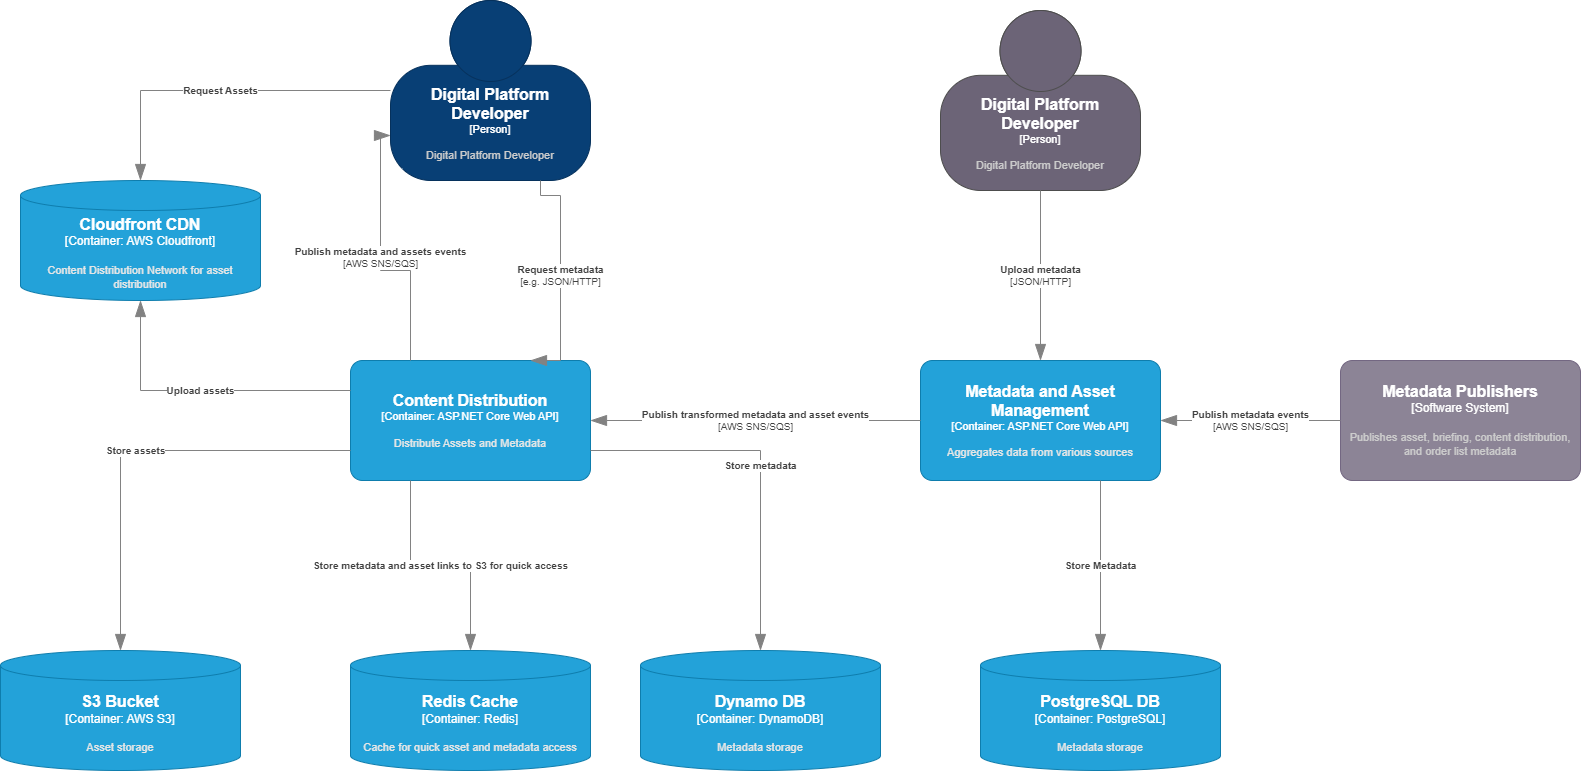

The diagram above was exported from draw.io. Its source (the exported page's mxGraphModel, read from the mxfile embedded in the PNG):
<mxGraphModel dx="2427" dy="1018" grid="1" gridSize="10" guides="1" tooltips="1" connect="1" arrows="1" fold="1" page="1" pageScale="1" pageWidth="850" pageHeight="1100" math="0" shadow="0">
  <root>
    <mxCell id="0" />
    <mxCell id="1" parent="0" />
    <object placeholders="1" c4Name="Metadata and Asset Management" c4Type="Container" c4Technology="ASP.NET Core Web API" c4Description="Aggregates data from various sources" label="&lt;font style=&quot;font-size: 16px&quot;&gt;&lt;b&gt;%c4Name%&lt;/b&gt;&lt;/font&gt;&lt;div&gt;[%c4Type%: %c4Technology%]&lt;/div&gt;&lt;br&gt;&lt;div&gt;&lt;font style=&quot;font-size: 11px&quot;&gt;&lt;font color=&quot;#E6E6E6&quot;&gt;%c4Description%&lt;/font&gt;&lt;/div&gt;" id="2">
      <mxCell style="rounded=1;whiteSpace=wrap;html=1;fontSize=11;labelBackgroundColor=none;fillColor=#23A2D9;fontColor=#ffffff;align=center;arcSize=10;strokeColor=#0E7DAD;metaEdit=1;resizable=0;points=[[0.25,0,0],[0.5,0,0],[0.75,0,0],[1,0.25,0],[1,0.5,0],[1,0.75,0],[0.75,1,0],[0.5,1,0],[0.25,1,0],[0,0.75,0],[0,0.5,0],[0,0.25,0]];" vertex="1" parent="1">
        <mxGeometry x="1020" y="360" width="240" height="120" as="geometry" />
      </mxCell>
    </object>
    <object placeholders="1" c4Name="Content Distribution" c4Type="Container" c4Technology="ASP.NET Core Web API" c4Description="Distribute Assets and Metadata" label="&lt;font style=&quot;font-size: 16px&quot;&gt;&lt;b&gt;%c4Name%&lt;/b&gt;&lt;/font&gt;&lt;div&gt;[%c4Type%: %c4Technology%]&lt;/div&gt;&lt;br&gt;&lt;div&gt;&lt;font style=&quot;font-size: 11px&quot;&gt;&lt;font color=&quot;#E6E6E6&quot;&gt;%c4Description%&lt;/font&gt;&lt;/div&gt;" id="3">
      <mxCell style="rounded=1;whiteSpace=wrap;html=1;fontSize=11;labelBackgroundColor=none;fillColor=#23A2D9;fontColor=#ffffff;align=center;arcSize=10;strokeColor=#0E7DAD;metaEdit=1;resizable=0;points=[[0.25,0,0],[0.5,0,0],[0.75,0,0],[1,0.25,0],[1,0.5,0],[1,0.75,0],[0.75,1,0],[0.5,1,0],[0.25,1,0],[0,0.75,0],[0,0.5,0],[0,0.25,0]];" vertex="1" parent="1">
        <mxGeometry x="450" y="360" width="240" height="120" as="geometry" />
      </mxCell>
    </object>
    <object placeholders="1" c4Name="Metadata Publishers" c4Type="Software System" c4Description="Publishes asset, briefing, content distribution, and order list metadata" label="&lt;font style=&quot;font-size: 16px&quot;&gt;&lt;b&gt;%c4Name%&lt;/b&gt;&lt;/font&gt;&lt;div&gt;[%c4Type%]&lt;/div&gt;&lt;br&gt;&lt;div&gt;&lt;font style=&quot;font-size: 11px&quot;&gt;&lt;font color=&quot;#cccccc&quot;&gt;%c4Description%&lt;/font&gt;&lt;/div&gt;" id="4">
      <mxCell style="rounded=1;whiteSpace=wrap;html=1;labelBackgroundColor=none;fillColor=#8C8496;fontColor=#ffffff;align=center;arcSize=10;strokeColor=#736782;metaEdit=1;resizable=0;points=[[0.25,0,0],[0.5,0,0],[0.75,0,0],[1,0.25,0],[1,0.5,0],[1,0.75,0],[0.75,1,0],[0.5,1,0],[0.25,1,0],[0,0.75,0],[0,0.5,0],[0,0.25,0]];" vertex="1" parent="1">
        <mxGeometry x="1440" y="360" width="240" height="120" as="geometry" />
      </mxCell>
    </object>
    <object placeholders="1" c4Type="Relationship" c4Technology="AWS SNS/SQS" c4Description="Publish metadata events" label="&lt;div style=&quot;text-align: left&quot;&gt;&lt;div style=&quot;text-align: center&quot;&gt;&lt;b&gt;%c4Description%&lt;/b&gt;&lt;/div&gt;&lt;div style=&quot;text-align: center&quot;&gt;[%c4Technology%]&lt;/div&gt;&lt;/div&gt;" id="5">
      <mxCell style="endArrow=blockThin;html=1;fontSize=10;fontColor=#404040;strokeWidth=1;endFill=1;strokeColor=#828282;elbow=vertical;metaEdit=1;endSize=14;startSize=14;jumpStyle=arc;jumpSize=16;rounded=0;edgeStyle=orthogonalEdgeStyle;exitX=0;exitY=0.5;exitDx=0;exitDy=0;exitPerimeter=0;entryX=1;entryY=0.5;entryDx=0;entryDy=0;entryPerimeter=0;" edge="1" parent="1" source="4" target="2">
        <mxGeometry width="240" relative="1" as="geometry">
          <mxPoint x="300" y="420" as="sourcePoint" />
          <mxPoint x="700" y="280" as="targetPoint" />
        </mxGeometry>
      </mxCell>
    </object>
    <object placeholders="1" c4Type="Relationship" c4Technology="AWS SNS/SQS" c4Description="Publish transformed metadata and asset events" label="&lt;div style=&quot;text-align: left&quot;&gt;&lt;div style=&quot;text-align: center&quot;&gt;&lt;b&gt;%c4Description%&lt;/b&gt;&lt;/div&gt;&lt;div style=&quot;text-align: center&quot;&gt;[%c4Technology%]&lt;/div&gt;&lt;/div&gt;" id="6">
      <mxCell style="endArrow=blockThin;html=1;fontSize=10;fontColor=#404040;strokeWidth=1;endFill=1;strokeColor=#828282;elbow=vertical;metaEdit=1;endSize=14;startSize=14;jumpStyle=arc;jumpSize=16;rounded=0;edgeStyle=orthogonalEdgeStyle;exitX=0;exitY=0.5;exitDx=0;exitDy=0;exitPerimeter=0;entryX=1;entryY=0.5;entryDx=0;entryDy=0;entryPerimeter=0;" edge="1" parent="1" source="2" target="3">
        <mxGeometry width="240" relative="1" as="geometry">
          <mxPoint x="300" y="420" as="sourcePoint" />
          <mxPoint x="540" y="420" as="targetPoint" />
        </mxGeometry>
      </mxCell>
    </object>
    <object placeholders="1" c4Name="Digital Platform Developer" c4Type="Person" c4Description="Digital Platform Developer" label="&lt;font style=&quot;font-size: 16px&quot;&gt;&lt;b&gt;%c4Name%&lt;/b&gt;&lt;/font&gt;&lt;div&gt;[%c4Type%]&lt;/div&gt;&lt;br&gt;&lt;div&gt;&lt;font style=&quot;font-size: 11px&quot;&gt;&lt;font color=&quot;#cccccc&quot;&gt;%c4Description%&lt;/font&gt;&lt;/div&gt;" id="7">
      <mxCell style="html=1;fontSize=11;dashed=0;whiteSpace=wrap;fillColor=#083F75;strokeColor=#06315C;fontColor=#ffffff;shape=mxgraph.c4.person2;align=center;metaEdit=1;points=[[0.5,0,0],[1,0.5,0],[1,0.75,0],[0.75,1,0],[0.5,1,0],[0.25,1,0],[0,0.75,0],[0,0.5,0]];resizable=0;" vertex="1" parent="1">
        <mxGeometry x="490" width="200" height="180" as="geometry" />
      </mxCell>
    </object>
    <object placeholders="1" c4Type="Relationship" c4Technology="AWS SNS/SQS" c4Description="Publish metadata and assets events" label="&lt;div style=&quot;text-align: left&quot;&gt;&lt;div style=&quot;text-align: center&quot;&gt;&lt;b&gt;%c4Description%&lt;/b&gt;&lt;/div&gt;&lt;div style=&quot;text-align: center&quot;&gt;[%c4Technology%]&lt;/div&gt;&lt;/div&gt;" id="8">
      <mxCell style="endArrow=blockThin;html=1;fontSize=10;fontColor=#404040;strokeWidth=1;endFill=1;strokeColor=#828282;elbow=vertical;metaEdit=1;endSize=14;startSize=14;jumpStyle=arc;jumpSize=16;rounded=0;edgeStyle=orthogonalEdgeStyle;entryX=0;entryY=0.75;entryDx=0;entryDy=0;entryPerimeter=0;exitX=0.25;exitY=0;exitDx=0;exitDy=0;exitPerimeter=0;" edge="1" parent="1" source="3" target="7">
        <mxGeometry width="240" relative="1" as="geometry">
          <mxPoint x="131" y="350" as="sourcePoint" />
          <mxPoint x="140" y="180" as="targetPoint" />
        </mxGeometry>
      </mxCell>
    </object>
    <object placeholders="1" c4Name="Digital Platform Developer" c4Type="Person" c4Description="Digital Platform Developer" label="&lt;font style=&quot;font-size: 16px&quot;&gt;&lt;b&gt;%c4Name%&lt;/b&gt;&lt;/font&gt;&lt;div&gt;[%c4Type%]&lt;/div&gt;&lt;br&gt;&lt;div&gt;&lt;font style=&quot;font-size: 11px&quot;&gt;&lt;font color=&quot;#cccccc&quot;&gt;%c4Description%&lt;/font&gt;&lt;/div&gt;" id="9">
      <mxCell style="html=1;fontSize=11;dashed=0;whiteSpace=wrap;fillColor=#6C6477;strokeColor=#4D4D4D;fontColor=#ffffff;shape=mxgraph.c4.person2;align=center;metaEdit=1;points=[[0.5,0,0],[1,0.5,0],[1,0.75,0],[0.75,1,0],[0.5,1,0],[0.25,1,0],[0,0.75,0],[0,0.5,0]];resizable=0;" vertex="1" parent="1">
        <mxGeometry x="1040" y="10" width="200" height="180" as="geometry" />
      </mxCell>
    </object>
    <object placeholders="1" c4Type="Relationship" c4Technology="JSON/HTTP" c4Description="Upload metadata" label="&lt;div style=&quot;text-align: left&quot;&gt;&lt;div style=&quot;text-align: center&quot;&gt;&lt;b&gt;%c4Description%&lt;/b&gt;&lt;/div&gt;&lt;div style=&quot;text-align: center&quot;&gt;[%c4Technology%]&lt;/div&gt;&lt;/div&gt;" id="10">
      <mxCell style="endArrow=blockThin;html=1;fontSize=10;fontColor=#404040;strokeWidth=1;endFill=1;strokeColor=#828282;elbow=vertical;metaEdit=1;endSize=14;startSize=14;jumpStyle=arc;jumpSize=16;rounded=0;edgeStyle=orthogonalEdgeStyle;exitX=0.5;exitY=1;exitDx=0;exitDy=0;exitPerimeter=0;entryX=0.5;entryY=0;entryDx=0;entryDy=0;entryPerimeter=0;" edge="1" parent="1" source="9" target="2">
        <mxGeometry width="240" relative="1" as="geometry">
          <mxPoint x="600" y="250" as="sourcePoint" />
          <mxPoint x="840" y="250" as="targetPoint" />
        </mxGeometry>
      </mxCell>
    </object>
    <object placeholders="1" c4Type="Relationship" c4Technology="e.g. JSON/HTTP" c4Description="Request metadata" label="&lt;div style=&quot;text-align: left&quot;&gt;&lt;div style=&quot;text-align: center&quot;&gt;&lt;b&gt;%c4Description%&lt;/b&gt;&lt;/div&gt;&lt;div style=&quot;text-align: center&quot;&gt;[%c4Technology%]&lt;/div&gt;&lt;/div&gt;" id="11">
      <mxCell style="endArrow=blockThin;html=1;fontSize=10;fontColor=#404040;strokeWidth=1;endFill=1;strokeColor=#828282;elbow=vertical;metaEdit=1;endSize=14;startSize=14;jumpStyle=arc;jumpSize=16;rounded=0;edgeStyle=orthogonalEdgeStyle;entryX=0.75;entryY=0;entryDx=0;entryDy=0;entryPerimeter=0;exitX=0.75;exitY=1;exitDx=0;exitDy=0;exitPerimeter=0;" edge="1" parent="1" source="7" target="3">
        <mxGeometry width="240" relative="1" as="geometry">
          <mxPoint x="220" y="240" as="sourcePoint" />
          <mxPoint x="610" y="210" as="targetPoint" />
          <Array as="points">
            <mxPoint x="640" y="195" />
            <mxPoint x="660" y="195" />
            <mxPoint x="660" y="360" />
          </Array>
          <mxPoint as="offset" />
        </mxGeometry>
      </mxCell>
    </object>
    <object placeholders="1" c4Type="PostgreSQL DB" c4Container="Container" c4Technology="PostgreSQL" c4Description="Metadata storage" label="&lt;font style=&quot;font-size: 16px&quot;&gt;&lt;b&gt;%c4Type%&lt;/b&gt;&lt;/font&gt;&lt;div&gt;[%c4Container%:&amp;nbsp;%c4Technology%]&lt;/div&gt;&lt;br&gt;&lt;div&gt;&lt;font style=&quot;font-size: 11px&quot;&gt;&lt;font color=&quot;#E6E6E6&quot;&gt;%c4Description%&lt;/font&gt;&lt;/div&gt;" id="13">
      <mxCell style="shape=cylinder3;size=15;whiteSpace=wrap;html=1;boundedLbl=1;rounded=0;labelBackgroundColor=none;fillColor=#23A2D9;fontSize=12;fontColor=#ffffff;align=center;strokeColor=#0E7DAD;metaEdit=1;points=[[0.5,0,0],[1,0.25,0],[1,0.5,0],[1,0.75,0],[0.5,1,0],[0,0.75,0],[0,0.5,0],[0,0.25,0]];resizable=0;" vertex="1" parent="1">
        <mxGeometry x="1080" y="650" width="240" height="120" as="geometry" />
      </mxCell>
    </object>
    <object placeholders="1" c4Type="Relationship" c4Description="Store Metadata" label="&lt;div style=&quot;text-align: left&quot;&gt;&lt;div style=&quot;text-align: center&quot;&gt;&lt;b&gt;%c4Description%&lt;/b&gt;&lt;/div&gt;" id="14">
      <mxCell style="endArrow=blockThin;html=1;fontSize=10;fontColor=#404040;strokeWidth=1;endFill=1;strokeColor=#828282;elbow=vertical;metaEdit=1;endSize=14;startSize=14;jumpStyle=arc;jumpSize=16;rounded=0;edgeStyle=orthogonalEdgeStyle;exitX=0.75;exitY=1;exitDx=0;exitDy=0;exitPerimeter=0;" edge="1" parent="1" source="2" target="13">
        <mxGeometry width="240" relative="1" as="geometry">
          <mxPoint x="350" y="540" as="sourcePoint" />
          <mxPoint x="590" y="540" as="targetPoint" />
          <mxPoint as="offset" />
        </mxGeometry>
      </mxCell>
    </object>
    <object placeholders="1" c4Type="Redis Cache" c4Container="Container" c4Technology="Redis" c4Description="Cache for quick asset and metadata access" label="&lt;font style=&quot;font-size: 16px&quot;&gt;&lt;b&gt;%c4Type%&lt;/b&gt;&lt;/font&gt;&lt;div&gt;[%c4Container%:&amp;nbsp;%c4Technology%]&lt;/div&gt;&lt;br&gt;&lt;div&gt;&lt;font style=&quot;font-size: 11px&quot;&gt;&lt;font color=&quot;#E6E6E6&quot;&gt;%c4Description%&lt;/font&gt;&lt;/div&gt;" id="16">
      <mxCell style="shape=cylinder3;size=15;whiteSpace=wrap;html=1;boundedLbl=1;rounded=0;labelBackgroundColor=none;fillColor=#23A2D9;fontSize=12;fontColor=#ffffff;align=center;strokeColor=#0E7DAD;metaEdit=1;points=[[0.5,0,0],[1,0.25,0],[1,0.5,0],[1,0.75,0],[0.5,1,0],[0,0.75,0],[0,0.5,0],[0,0.25,0]];resizable=0;" vertex="1" parent="1">
        <mxGeometry x="450" y="650" width="240" height="120" as="geometry" />
      </mxCell>
    </object>
    <object placeholders="1" c4Type="Relationship" c4Description="Store metadata and asset links to S3 for quick access" label="&lt;div style=&quot;text-align: left&quot;&gt;&lt;div style=&quot;text-align: center&quot;&gt;&lt;b&gt;%c4Description%&lt;/b&gt;&lt;/div&gt;" id="17">
      <mxCell style="endArrow=blockThin;html=1;fontSize=10;fontColor=#404040;strokeWidth=1;endFill=1;strokeColor=#828282;elbow=vertical;metaEdit=1;endSize=14;startSize=14;jumpStyle=arc;jumpSize=16;rounded=0;edgeStyle=orthogonalEdgeStyle;exitX=0.25;exitY=1;exitDx=0;exitDy=0;exitPerimeter=0;entryX=0.5;entryY=0;entryDx=0;entryDy=0;entryPerimeter=0;" edge="1" parent="1" source="3" target="16">
        <mxGeometry width="240" relative="1" as="geometry">
          <mxPoint x="300" y="420" as="sourcePoint" />
          <mxPoint x="540" y="420" as="targetPoint" />
        </mxGeometry>
      </mxCell>
    </object>
    <object placeholders="1" c4Type="Dynamo DB" c4Container="Container" c4Technology="DynamoDB" c4Description="Metadata storage" label="&lt;font style=&quot;font-size: 16px&quot;&gt;&lt;b&gt;%c4Type%&lt;/b&gt;&lt;/font&gt;&lt;div&gt;[%c4Container%:&amp;nbsp;%c4Technology%]&lt;/div&gt;&lt;br&gt;&lt;div&gt;&lt;font style=&quot;font-size: 11px&quot;&gt;&lt;font color=&quot;#E6E6E6&quot;&gt;%c4Description%&lt;/font&gt;&lt;/div&gt;" id="18">
      <mxCell style="shape=cylinder3;size=15;whiteSpace=wrap;html=1;boundedLbl=1;rounded=0;labelBackgroundColor=none;fillColor=#23A2D9;fontSize=12;fontColor=#ffffff;align=center;strokeColor=#0E7DAD;metaEdit=1;points=[[0.5,0,0],[1,0.25,0],[1,0.5,0],[1,0.75,0],[0.5,1,0],[0,0.75,0],[0,0.5,0],[0,0.25,0]];resizable=0;" vertex="1" parent="1">
        <mxGeometry x="740" y="650" width="240" height="120" as="geometry" />
      </mxCell>
    </object>
    <object placeholders="1" c4Type="Relationship" c4Description="Store metadata" label="&lt;div style=&quot;text-align: left&quot;&gt;&lt;div style=&quot;text-align: center&quot;&gt;&lt;b&gt;%c4Description%&lt;/b&gt;&lt;/div&gt;" id="19">
      <mxCell style="endArrow=blockThin;html=1;fontSize=10;fontColor=#404040;strokeWidth=1;endFill=1;strokeColor=#828282;elbow=vertical;metaEdit=1;endSize=14;startSize=14;jumpStyle=arc;jumpSize=16;rounded=0;edgeStyle=orthogonalEdgeStyle;entryX=0.5;entryY=0;entryDx=0;entryDy=0;entryPerimeter=0;exitX=1;exitY=0.75;exitDx=0;exitDy=0;exitPerimeter=0;" edge="1" parent="1" source="3" target="18">
        <mxGeometry width="240" relative="1" as="geometry">
          <mxPoint x="300" y="420" as="sourcePoint" />
          <mxPoint x="540" y="420" as="targetPoint" />
        </mxGeometry>
      </mxCell>
    </object>
    <object placeholders="1" c4Type="S3 Bucket" c4Container="Container" c4Technology="AWS S3" c4Description="Asset storage" label="&lt;font style=&quot;font-size: 16px&quot;&gt;&lt;b&gt;%c4Type%&lt;/b&gt;&lt;/font&gt;&lt;div&gt;[%c4Container%:&amp;nbsp;%c4Technology%]&lt;/div&gt;&lt;br&gt;&lt;div&gt;&lt;font style=&quot;font-size: 11px&quot;&gt;&lt;font color=&quot;#E6E6E6&quot;&gt;%c4Description%&lt;/font&gt;&lt;/div&gt;" id="20">
      <mxCell style="shape=cylinder3;size=15;whiteSpace=wrap;html=1;boundedLbl=1;rounded=0;labelBackgroundColor=none;fillColor=#23A2D9;fontSize=12;fontColor=#ffffff;align=center;strokeColor=#0E7DAD;metaEdit=1;points=[[0.5,0,0],[1,0.25,0],[1,0.5,0],[1,0.75,0],[0.5,1,0],[0,0.75,0],[0,0.5,0],[0,0.25,0]];resizable=0;" vertex="1" parent="1">
        <mxGeometry x="100" y="650" width="240" height="120" as="geometry" />
      </mxCell>
    </object>
    <object placeholders="1" c4Type="Relationship" c4Description="Store assets" label="&lt;div style=&quot;text-align: left&quot;&gt;&lt;div style=&quot;text-align: center&quot;&gt;&lt;b&gt;%c4Description%&lt;/b&gt;&lt;/div&gt;" id="21">
      <mxCell style="endArrow=blockThin;html=1;fontSize=10;fontColor=#404040;strokeWidth=1;endFill=1;strokeColor=#828282;elbow=vertical;metaEdit=1;endSize=14;startSize=14;jumpStyle=arc;jumpSize=16;rounded=0;edgeStyle=orthogonalEdgeStyle;exitX=0;exitY=0.75;exitDx=0;exitDy=0;exitPerimeter=0;" edge="1" parent="1" source="3" target="20">
        <mxGeometry width="240" relative="1" as="geometry">
          <mxPoint x="120" y="470" as="sourcePoint" />
          <mxPoint x="360" y="470" as="targetPoint" />
        </mxGeometry>
      </mxCell>
    </object>
    <object placeholders="1" c4Type="Cloudfront CDN" c4Container="Container" c4Technology="AWS Cloudfront" c4Description="Content Distribution Network for asset distribution" label="&lt;font style=&quot;font-size: 16px&quot;&gt;&lt;b&gt;%c4Type%&lt;/b&gt;&lt;/font&gt;&lt;div&gt;[%c4Container%:&amp;nbsp;%c4Technology%]&lt;/div&gt;&lt;br&gt;&lt;div&gt;&lt;font style=&quot;font-size: 11px&quot;&gt;&lt;font color=&quot;#E6E6E6&quot;&gt;%c4Description%&lt;/font&gt;&lt;/div&gt;" id="22">
      <mxCell style="shape=cylinder3;size=15;whiteSpace=wrap;html=1;boundedLbl=1;rounded=0;labelBackgroundColor=none;fillColor=#23A2D9;fontSize=12;fontColor=#ffffff;align=center;strokeColor=#0E7DAD;metaEdit=1;points=[[0.5,0,0],[1,0.25,0],[1,0.5,0],[1,0.75,0],[0.5,1,0],[0,0.75,0],[0,0.5,0],[0,0.25,0]];resizable=0;" vertex="1" parent="1">
        <mxGeometry x="120" y="180" width="240" height="120" as="geometry" />
      </mxCell>
    </object>
    <object placeholders="1" c4Type="Relationship" c4Description="Upload assets" label="&lt;div style=&quot;text-align: left&quot;&gt;&lt;div style=&quot;text-align: center&quot;&gt;&lt;b&gt;%c4Description%&lt;/b&gt;&lt;/div&gt;" id="23">
      <mxCell style="endArrow=blockThin;html=1;fontSize=10;fontColor=#404040;strokeWidth=1;endFill=1;strokeColor=#828282;elbow=vertical;metaEdit=1;endSize=14;startSize=14;jumpStyle=arc;jumpSize=16;rounded=0;edgeStyle=orthogonalEdgeStyle;entryX=0.5;entryY=1;entryDx=0;entryDy=0;entryPerimeter=0;exitX=0;exitY=0.25;exitDx=0;exitDy=0;exitPerimeter=0;" edge="1" parent="1" source="3" target="22">
        <mxGeometry width="240" relative="1" as="geometry">
          <mxPoint x="110" y="390" as="sourcePoint" />
          <mxPoint x="350" y="390" as="targetPoint" />
        </mxGeometry>
      </mxCell>
    </object>
    <object placeholders="1" c4Type="Relationship" c4Description="Request Assets" label="&lt;div style=&quot;text-align: left&quot;&gt;&lt;div style=&quot;text-align: center&quot;&gt;&lt;b&gt;%c4Description%&lt;/b&gt;&lt;/div&gt;" id="24">
      <mxCell style="endArrow=blockThin;html=1;fontSize=10;fontColor=#404040;strokeWidth=1;endFill=1;strokeColor=#828282;elbow=vertical;metaEdit=1;endSize=14;startSize=14;jumpStyle=arc;jumpSize=16;rounded=0;edgeStyle=orthogonalEdgeStyle;exitX=0;exitY=0.5;exitDx=0;exitDy=0;exitPerimeter=0;entryX=0.5;entryY=0;entryDx=0;entryDy=0;entryPerimeter=0;" edge="1" parent="1" source="7" target="22">
        <mxGeometry width="240" relative="1" as="geometry">
          <mxPoint x="730" y="160" as="sourcePoint" />
          <mxPoint x="970" y="160" as="targetPoint" />
        </mxGeometry>
      </mxCell>
    </object>
  </root>
</mxGraphModel>